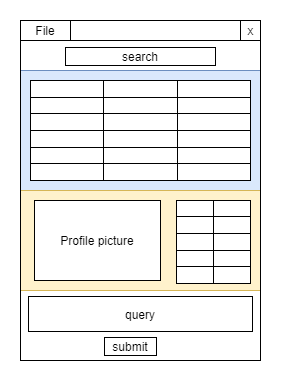

The diagram above was exported from draw.io. Its source (the exported page's mxGraphModel, read from the mxfile embedded in the PNG):
<mxGraphModel dx="1086" dy="806" grid="1" gridSize="10" guides="1" tooltips="1" connect="1" arrows="1" fold="1" page="1" pageScale="1" pageWidth="827" pageHeight="1169" math="0" shadow="0">
  <root>
    <mxCell id="0" />
    <mxCell id="1" parent="0" />
    <mxCell id="2" value="" style="rounded=0;whiteSpace=wrap;html=1;fillColor=#dae8fc;strokeColor=#6c8ebf;" vertex="1" parent="1">
      <mxGeometry x="160" y="810" width="240" height="120" as="geometry" />
    </mxCell>
    <mxCell id="3" value="" style="rounded=0;whiteSpace=wrap;html=1;fillColor=#fff2cc;strokeColor=#d6b656;" vertex="1" parent="1">
      <mxGeometry x="160" y="930" width="240" height="100" as="geometry" />
    </mxCell>
    <mxCell id="4" value="" style="rounded=0;whiteSpace=wrap;html=1;" vertex="1" parent="1">
      <mxGeometry x="160" y="760" width="220" height="20" as="geometry" />
    </mxCell>
    <mxCell id="5" value="" style="rounded=0;whiteSpace=wrap;html=1;" vertex="1" parent="1">
      <mxGeometry x="380" y="760" width="20" height="20" as="geometry" />
    </mxCell>
    <mxCell id="6" value="x" style="text;html=1;align=center;verticalAlign=middle;resizable=0;points=[];autosize=1;" vertex="1" parent="1">
      <mxGeometry x="380" y="760" width="20" height="20" as="geometry" />
    </mxCell>
    <mxCell id="7" value="Profile picture" style="rounded=0;whiteSpace=wrap;html=1;" vertex="1" parent="1">
      <mxGeometry x="174" y="940" width="126" height="80" as="geometry" />
    </mxCell>
    <mxCell id="8" value="search" style="rounded=0;whiteSpace=wrap;html=1;fillColor=none;" vertex="1" parent="1">
      <mxGeometry x="205" y="787" width="150" height="18" as="geometry" />
    </mxCell>
    <mxCell id="9" value="query" style="rounded=0;whiteSpace=wrap;html=1;fillColor=none;" vertex="1" parent="1">
      <mxGeometry x="168" y="1036" width="224" height="35" as="geometry" />
    </mxCell>
    <mxCell id="10" value="submit" style="rounded=0;whiteSpace=wrap;html=1;fillColor=none;" vertex="1" parent="1">
      <mxGeometry x="244" y="1077" width="52" height="18" as="geometry" />
    </mxCell>
    <mxCell id="11" value="" style="rounded=0;whiteSpace=wrap;html=1;fillColor=none;" vertex="1" parent="1">
      <mxGeometry x="160" y="780" width="240" height="320" as="geometry" />
    </mxCell>
    <mxCell id="12" value="" style="shape=table;html=1;whiteSpace=wrap;startSize=0;container=1;collapsible=0;childLayout=tableLayout;" vertex="1" parent="1">
      <mxGeometry x="316" y="940" width="74" height="83" as="geometry" />
    </mxCell>
    <mxCell id="13" value="" style="shape=partialRectangle;html=1;whiteSpace=wrap;collapsible=0;dropTarget=0;pointerEvents=0;fillColor=none;top=0;left=0;bottom=0;right=0;points=[[0,0.5],[1,0.5]];portConstraint=eastwest;" vertex="1" parent="12">
      <mxGeometry width="74" height="16" as="geometry" />
    </mxCell>
    <mxCell id="14" value="" style="shape=partialRectangle;html=1;whiteSpace=wrap;connectable=0;fillColor=none;top=0;left=0;bottom=0;right=0;overflow=hidden;" vertex="1" parent="13">
      <mxGeometry width="37" height="16" as="geometry" />
    </mxCell>
    <mxCell id="15" value="" style="shape=partialRectangle;html=1;whiteSpace=wrap;connectable=0;fillColor=none;top=0;left=0;bottom=0;right=0;overflow=hidden;" vertex="1" parent="13">
      <mxGeometry x="37" width="37" height="16" as="geometry" />
    </mxCell>
    <mxCell id="16" value="" style="shape=partialRectangle;html=1;whiteSpace=wrap;collapsible=0;dropTarget=0;pointerEvents=0;fillColor=none;top=0;left=0;bottom=0;right=0;points=[[0,0.5],[1,0.5]];portConstraint=eastwest;" vertex="1" parent="12">
      <mxGeometry y="16" width="74" height="17" as="geometry" />
    </mxCell>
    <mxCell id="17" value="" style="shape=partialRectangle;html=1;whiteSpace=wrap;connectable=0;fillColor=none;top=0;left=0;bottom=0;right=0;overflow=hidden;" vertex="1" parent="16">
      <mxGeometry width="37" height="17" as="geometry" />
    </mxCell>
    <mxCell id="18" value="" style="shape=partialRectangle;html=1;whiteSpace=wrap;connectable=0;fillColor=none;top=0;left=0;bottom=0;right=0;overflow=hidden;" vertex="1" parent="16">
      <mxGeometry x="37" width="37" height="17" as="geometry" />
    </mxCell>
    <mxCell id="19" value="" style="shape=partialRectangle;html=1;whiteSpace=wrap;collapsible=0;dropTarget=0;pointerEvents=0;fillColor=none;top=0;left=0;bottom=0;right=0;points=[[0,0.5],[1,0.5]];portConstraint=eastwest;" vertex="1" parent="12">
      <mxGeometry y="33" width="74" height="17" as="geometry" />
    </mxCell>
    <mxCell id="20" value="" style="shape=partialRectangle;html=1;whiteSpace=wrap;connectable=0;fillColor=none;top=0;left=0;bottom=0;right=0;overflow=hidden;" vertex="1" parent="19">
      <mxGeometry width="37" height="17" as="geometry" />
    </mxCell>
    <mxCell id="21" value="" style="shape=partialRectangle;html=1;whiteSpace=wrap;connectable=0;fillColor=none;top=0;left=0;bottom=0;right=0;overflow=hidden;" vertex="1" parent="19">
      <mxGeometry x="37" width="37" height="17" as="geometry" />
    </mxCell>
    <mxCell id="22" value="" style="shape=partialRectangle;html=1;whiteSpace=wrap;collapsible=0;dropTarget=0;pointerEvents=0;fillColor=none;top=0;left=0;bottom=0;right=0;points=[[0,0.5],[1,0.5]];portConstraint=eastwest;" vertex="1" parent="12">
      <mxGeometry y="50" width="74" height="16" as="geometry" />
    </mxCell>
    <mxCell id="23" value="" style="shape=partialRectangle;html=1;whiteSpace=wrap;connectable=0;fillColor=none;top=0;left=0;bottom=0;right=0;overflow=hidden;" vertex="1" parent="22">
      <mxGeometry width="37" height="16" as="geometry" />
    </mxCell>
    <mxCell id="24" value="" style="shape=partialRectangle;html=1;whiteSpace=wrap;connectable=0;fillColor=none;top=0;left=0;bottom=0;right=0;overflow=hidden;" vertex="1" parent="22">
      <mxGeometry x="37" width="37" height="16" as="geometry" />
    </mxCell>
    <mxCell id="25" value="" style="shape=partialRectangle;html=1;whiteSpace=wrap;collapsible=0;dropTarget=0;pointerEvents=0;fillColor=none;top=0;left=0;bottom=0;right=0;points=[[0,0.5],[1,0.5]];portConstraint=eastwest;" vertex="1" parent="12">
      <mxGeometry y="66" width="74" height="17" as="geometry" />
    </mxCell>
    <mxCell id="26" value="" style="shape=partialRectangle;html=1;whiteSpace=wrap;connectable=0;fillColor=none;top=0;left=0;bottom=0;right=0;overflow=hidden;" vertex="1" parent="25">
      <mxGeometry width="37" height="17" as="geometry" />
    </mxCell>
    <mxCell id="27" value="" style="shape=partialRectangle;html=1;whiteSpace=wrap;connectable=0;fillColor=none;top=0;left=0;bottom=0;right=0;overflow=hidden;" vertex="1" parent="25">
      <mxGeometry x="37" width="37" height="17" as="geometry" />
    </mxCell>
    <mxCell id="28" value="" style="shape=table;html=1;whiteSpace=wrap;startSize=0;container=1;collapsible=0;childLayout=tableLayout;" vertex="1" parent="1">
      <mxGeometry x="170" y="820" width="220" height="100" as="geometry" />
    </mxCell>
    <mxCell id="29" value="" style="shape=partialRectangle;html=1;whiteSpace=wrap;collapsible=0;dropTarget=0;pointerEvents=0;fillColor=none;top=0;left=0;bottom=0;right=0;points=[[0,0.5],[1,0.5]];portConstraint=eastwest;" vertex="1" parent="28">
      <mxGeometry width="220" height="17" as="geometry" />
    </mxCell>
    <mxCell id="30" value="" style="shape=partialRectangle;html=1;whiteSpace=wrap;connectable=0;fillColor=none;top=0;left=0;bottom=0;right=0;overflow=hidden;" vertex="1" parent="29">
      <mxGeometry width="73" height="17" as="geometry" />
    </mxCell>
    <mxCell id="31" value="" style="shape=partialRectangle;html=1;whiteSpace=wrap;connectable=0;fillColor=none;top=0;left=0;bottom=0;right=0;overflow=hidden;" vertex="1" parent="29">
      <mxGeometry x="73" width="74" height="17" as="geometry" />
    </mxCell>
    <mxCell id="32" value="" style="shape=partialRectangle;html=1;whiteSpace=wrap;connectable=0;fillColor=none;top=0;left=0;bottom=0;right=0;overflow=hidden;" vertex="1" parent="29">
      <mxGeometry x="147" width="73" height="17" as="geometry" />
    </mxCell>
    <mxCell id="33" value="" style="shape=partialRectangle;html=1;whiteSpace=wrap;collapsible=0;dropTarget=0;pointerEvents=0;fillColor=none;top=0;left=0;bottom=0;right=0;points=[[0,0.5],[1,0.5]];portConstraint=eastwest;" vertex="1" parent="28">
      <mxGeometry y="17" width="220" height="16" as="geometry" />
    </mxCell>
    <mxCell id="34" value="" style="shape=partialRectangle;html=1;whiteSpace=wrap;connectable=0;fillColor=none;top=0;left=0;bottom=0;right=0;overflow=hidden;" vertex="1" parent="33">
      <mxGeometry width="73" height="16" as="geometry" />
    </mxCell>
    <mxCell id="35" value="" style="shape=partialRectangle;html=1;whiteSpace=wrap;connectable=0;fillColor=none;top=0;left=0;bottom=0;right=0;overflow=hidden;" vertex="1" parent="33">
      <mxGeometry x="73" width="74" height="16" as="geometry" />
    </mxCell>
    <mxCell id="36" value="" style="shape=partialRectangle;html=1;whiteSpace=wrap;connectable=0;fillColor=none;top=0;left=0;bottom=0;right=0;overflow=hidden;" vertex="1" parent="33">
      <mxGeometry x="147" width="73" height="16" as="geometry" />
    </mxCell>
    <mxCell id="37" value="" style="shape=partialRectangle;html=1;whiteSpace=wrap;collapsible=0;dropTarget=0;pointerEvents=0;fillColor=none;top=0;left=0;bottom=0;right=0;points=[[0,0.5],[1,0.5]];portConstraint=eastwest;" vertex="1" parent="28">
      <mxGeometry y="33" width="220" height="17" as="geometry" />
    </mxCell>
    <mxCell id="38" value="" style="shape=partialRectangle;html=1;whiteSpace=wrap;connectable=0;fillColor=none;top=0;left=0;bottom=0;right=0;overflow=hidden;" vertex="1" parent="37">
      <mxGeometry width="73" height="17" as="geometry" />
    </mxCell>
    <mxCell id="39" value="" style="shape=partialRectangle;html=1;whiteSpace=wrap;connectable=0;fillColor=none;top=0;left=0;bottom=0;right=0;overflow=hidden;" vertex="1" parent="37">
      <mxGeometry x="73" width="74" height="17" as="geometry" />
    </mxCell>
    <mxCell id="40" value="" style="shape=partialRectangle;html=1;whiteSpace=wrap;connectable=0;fillColor=none;top=0;left=0;bottom=0;right=0;overflow=hidden;" vertex="1" parent="37">
      <mxGeometry x="147" width="73" height="17" as="geometry" />
    </mxCell>
    <mxCell id="41" value="" style="shape=partialRectangle;html=1;whiteSpace=wrap;collapsible=0;dropTarget=0;pointerEvents=0;fillColor=none;top=0;left=0;bottom=0;right=0;points=[[0,0.5],[1,0.5]];portConstraint=eastwest;" vertex="1" parent="28">
      <mxGeometry y="50" width="220" height="17" as="geometry" />
    </mxCell>
    <mxCell id="42" value="" style="shape=partialRectangle;html=1;whiteSpace=wrap;connectable=0;fillColor=none;top=0;left=0;bottom=0;right=0;overflow=hidden;" vertex="1" parent="41">
      <mxGeometry width="73" height="17" as="geometry" />
    </mxCell>
    <mxCell id="43" value="" style="shape=partialRectangle;html=1;whiteSpace=wrap;connectable=0;fillColor=none;top=0;left=0;bottom=0;right=0;overflow=hidden;" vertex="1" parent="41">
      <mxGeometry x="73" width="74" height="17" as="geometry" />
    </mxCell>
    <mxCell id="44" value="" style="shape=partialRectangle;html=1;whiteSpace=wrap;connectable=0;fillColor=none;top=0;left=0;bottom=0;right=0;overflow=hidden;" vertex="1" parent="41">
      <mxGeometry x="147" width="73" height="17" as="geometry" />
    </mxCell>
    <mxCell id="45" value="" style="shape=partialRectangle;html=1;whiteSpace=wrap;collapsible=0;dropTarget=0;pointerEvents=0;fillColor=none;top=0;left=0;bottom=0;right=0;points=[[0,0.5],[1,0.5]];portConstraint=eastwest;" vertex="1" parent="28">
      <mxGeometry y="67" width="220" height="16" as="geometry" />
    </mxCell>
    <mxCell id="46" value="" style="shape=partialRectangle;html=1;whiteSpace=wrap;connectable=0;fillColor=none;top=0;left=0;bottom=0;right=0;overflow=hidden;" vertex="1" parent="45">
      <mxGeometry width="73" height="16" as="geometry" />
    </mxCell>
    <mxCell id="47" value="" style="shape=partialRectangle;html=1;whiteSpace=wrap;connectable=0;fillColor=none;top=0;left=0;bottom=0;right=0;overflow=hidden;" vertex="1" parent="45">
      <mxGeometry x="73" width="74" height="16" as="geometry" />
    </mxCell>
    <mxCell id="48" value="" style="shape=partialRectangle;html=1;whiteSpace=wrap;connectable=0;fillColor=none;top=0;left=0;bottom=0;right=0;overflow=hidden;" vertex="1" parent="45">
      <mxGeometry x="147" width="73" height="16" as="geometry" />
    </mxCell>
    <mxCell id="49" value="" style="shape=partialRectangle;html=1;whiteSpace=wrap;collapsible=0;dropTarget=0;pointerEvents=0;fillColor=none;top=0;left=0;bottom=0;right=0;points=[[0,0.5],[1,0.5]];portConstraint=eastwest;" vertex="1" parent="28">
      <mxGeometry y="83" width="220" height="17" as="geometry" />
    </mxCell>
    <mxCell id="50" value="" style="shape=partialRectangle;html=1;whiteSpace=wrap;connectable=0;fillColor=none;top=0;left=0;bottom=0;right=0;overflow=hidden;" vertex="1" parent="49">
      <mxGeometry width="73" height="17" as="geometry" />
    </mxCell>
    <mxCell id="51" value="" style="shape=partialRectangle;html=1;whiteSpace=wrap;connectable=0;fillColor=none;top=0;left=0;bottom=0;right=0;overflow=hidden;" vertex="1" parent="49">
      <mxGeometry x="73" width="74" height="17" as="geometry" />
    </mxCell>
    <mxCell id="52" value="" style="shape=partialRectangle;html=1;whiteSpace=wrap;connectable=0;fillColor=none;top=0;left=0;bottom=0;right=0;overflow=hidden;" vertex="1" parent="49">
      <mxGeometry x="147" width="73" height="17" as="geometry" />
    </mxCell>
    <mxCell id="53" value="File" style="rounded=0;whiteSpace=wrap;html=1;fillColor=none;" vertex="1" parent="1">
      <mxGeometry x="160" y="760" width="50" height="20" as="geometry" />
    </mxCell>
  </root>
</mxGraphModel>